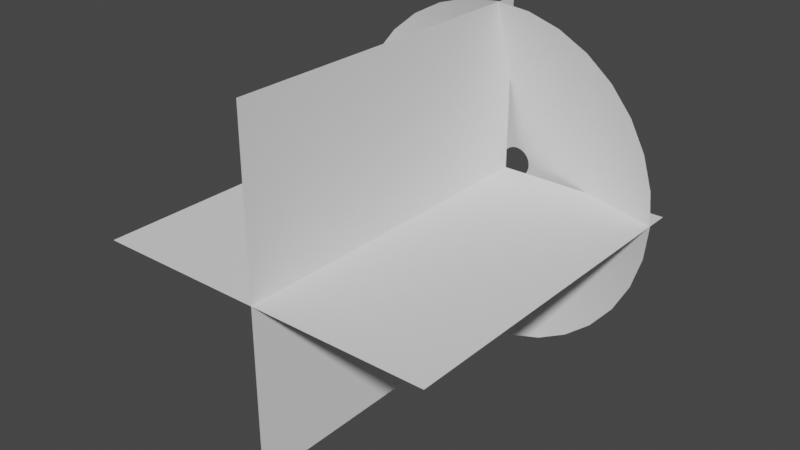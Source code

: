 # Source: untitled.blend  (saved by Blender 3.3.6; exported with 4.5.12 LTS)
import bpy
from mathutils import Matrix  # noqa: F401  (used for matrix-valued properties, if any)

bpy.ops.wm.read_factory_settings(use_empty=True)
scene = bpy.context.scene
scene.name = 'Scene'

# ---- collections
col_collection = bpy.data.collections.new('Collection'); scene.collection.children.link(col_collection)

# ---- world
world_world = bpy.data.worlds.new('World'); scene.world = world_world
world_world.use_nodes = True; world_world.node_tree.nodes.clear()
_N = world_world.node_tree.nodes; _L = world_world.node_tree.links
n0 = _N.new('ShaderNodeOutputWorld'); n0.name = 'World Output'; n0.location = (300, 300)
n1 = _N.new('ShaderNodeBackground'); n1.name = 'Background'; n1.location = (10, 300)
n1.inputs[0].default_value = (0.05088, 0.05088, 0.05088, 1.0)
_L.new(n1.outputs[0], n0.inputs[0])
n0.is_active_output = True
world_world.color = (0.05088, 0.05088, 0.05088)
world_world.use_sun_shadow = False
world_world.sun_shadow_jitter_overblur = 0.0

# ---- meshes
me_circle_001 = bpy.data.meshes.new('Circle.001')
me_circle_001.from_pydata([(0.0, -0.1468, 1.0), (-0.1951, -0.1468, 0.9808), (-0.3827, -0.1468, 0.9239), (-0.5556, -0.1468, 0.8315), (-0.7071, -0.1468, 0.7071), (-0.8315, -0.1468, 0.5556), (-0.9239, -0.1468, 0.3827), (-0.9808, -0.1468, 0.1951), (-1.0, -0.1468, -6.416e-09), (-0.9808, -0.1468, -0.1951), (-0.9239, -0.1468, -0.3827), (-0.8315, -0.1468, -0.5556), (-0.7071, -0.1468, -0.7071), (-0.5556, -0.1468, -0.8315), (-0.3827, -0.1468, -0.9239), (-0.1951, -0.1468, -0.9808), (0.0, -0.1468, -1.0), (0.1951, -0.1468, -0.9808), (0.3827, -0.1468, -0.9239), (0.5556, -0.1468, -0.8315), (0.7071, -0.1468, -0.7071), (0.8315, -0.1468, -0.5556), (0.9239, -0.1468, -0.3827), (0.9808, -0.1468, -0.1951), (1.0, -0.1468, -6.416e-09), (0.9808, -0.1468, 0.1951), (0.9239, -0.1468, 0.3827), (0.8315, -0.1468, 0.5556), (0.7071, -0.1468, 0.7071), (0.5556, -0.1468, 0.8315), (0.3827, -0.1468, 0.9239), (0.1951, -0.1468, 0.9808), (-1.232e-08, 0.101, 0.08994), (-0.01755, 0.101, 0.08821), (-0.03442, 0.101, 0.08309), (-0.04997, 0.101, 0.07478), (-0.0636, 0.101, 0.0636), (-0.07478, 0.101, 0.04997), (-0.08309, 0.101, 0.03442), (-0.08821, 0.101, 0.01755), (-0.08994, 0.101, 1.779e-08), (-0.08821, 0.101, -0.01755), (-0.08309, 0.101, -0.03442), (-0.07478, 0.101, -0.04997), (-0.0636, 0.101, -0.0636), (-0.04997, 0.101, -0.07478), (-0.03442, 0.101, -0.08309), (-0.01755, 0.101, -0.08821), (-1.232e-08, 0.101, -0.08994), (0.01755, 0.101, -0.08821), (0.03442, 0.101, -0.08309), (0.04997, 0.101, -0.07478), (0.0636, 0.101, -0.0636), (0.07478, 0.101, -0.04997), (0.08309, 0.101, -0.03442), (0.08821, 0.101, -0.01755), (0.08994, 0.101, 1.779e-08), (0.08821, 0.101, 0.01755), (0.08309, 0.101, 0.03442), (0.07478, 0.101, 0.04997), (0.0636, 0.101, 0.0636), (0.04997, 0.101, 0.07478), (0.03442, 0.101, 0.08309), (0.01755, 0.101, 0.08821), (-0.4531, -0.00183, -0.3028), (-0.3854, -0.00183, -0.3854), (0.5345, -0.00183, 0.1063), (0.5035, -0.00183, 0.2086), (-0.3028, -0.00183, -0.4531), (0.4531, -0.00183, 0.3028), (-0.2086, -0.00183, -0.5035), (-6.162e-09, -0.00183, 0.545), (-0.1063, -0.00183, 0.5345), (0.3854, -0.00183, 0.3854), (-0.1063, -0.00183, -0.5345), (-0.2086, -0.00183, 0.5035), (0.3028, -0.00183, 0.4531), (-6.162e-09, -0.00183, -0.545), (-0.3028, -0.00183, 0.4531), (0.2086, -0.00183, 0.5035), (0.1063, -0.00183, -0.5345), (-0.3854, -0.00183, 0.3854), (0.1063, -0.00183, 0.5345), (0.2086, -0.00183, -0.5035), (-0.4531, -0.00183, 0.3028), (0.3028, -0.00183, -0.4531), (-0.5035, -0.00183, 0.2086), (0.3854, -0.00183, -0.3854), (-0.5345, -0.00183, 0.1063), (0.4531, -0.00183, -0.3028), (-0.545, -0.00183, 6.607e-09), (0.5035, -0.00183, -0.2086), (-0.5345, -0.00183, -0.1063), (0.5345, -0.00183, -0.1063), (-0.5035, -0.00183, -0.2086), (0.545, -0.00183, 6.607e-09)], [], [(65, 64, 43, 44), (67, 66, 57, 58), (68, 65, 44, 45), (69, 67, 58, 59), (70, 68, 45, 46), (72, 71, 32, 33), (73, 69, 59, 60), (74, 70, 46, 47), (75, 72, 33, 34), (76, 73, 60, 61), (77, 74, 47, 48), (78, 75, 34, 35), (79, 76, 61, 62), (80, 77, 48, 49), (81, 78, 35, 36), (82, 79, 62, 63), (83, 80, 49, 50), (84, 81, 36, 37), (71, 82, 63, 32), (85, 83, 50, 51), (86, 84, 37, 38), (87, 85, 51, 52), (88, 86, 38, 39), (89, 87, 52, 53), (90, 88, 39, 40), (91, 89, 53, 54), (92, 90, 40, 41), (93, 91, 54, 55), (94, 92, 41, 42), (95, 93, 55, 56), (64, 94, 42, 43), (66, 95, 56, 57), (25, 24, 95, 66), (11, 10, 94, 64), (24, 23, 93, 95), (10, 9, 92, 94), (23, 22, 91, 93), (9, 8, 90, 92), (22, 21, 89, 91), (8, 7, 88, 90), (21, 20, 87, 89), (7, 6, 86, 88), (20, 19, 85, 87), (6, 5, 84, 86), (19, 18, 83, 85), (0, 31, 82, 71), (5, 4, 81, 84), (18, 17, 80, 83), (31, 30, 79, 82), (4, 3, 78, 81), (17, 16, 77, 80), (30, 29, 76, 79), (3, 2, 75, 78), (16, 15, 74, 77), (29, 28, 73, 76), (2, 1, 72, 75), (15, 14, 70, 74), (28, 27, 69, 73), (1, 0, 71, 72), (14, 13, 68, 70), (27, 26, 67, 69), (13, 12, 65, 68), (26, 25, 66, 67), (12, 11, 64, 65)])
me_circle_001.polygons.foreach_set('use_smooth', [True] * 64)
_uv = me_circle_001.uv_layers.new(name='UVMap')
_uv.uv.foreach_set('vector', [0.9678, 0.5, 0.9366, 0.5, 0.9376, 1.0, 0.9688, 1.0, 0.4064, 0.5, 0.3753, 0.5, 0.3763, 1.0, 0.4074, 1.0, 0.999, 0.5, 0.9678, 0.5, 0.9688, 1.0, 1.0, 1.0, 0.4376, 0.5, 0.4064, 0.5, 0.4074, 1.0, 0.4386, 1.0, 0.03219, 0.5, 0.001001, 0.5, 0.002002, 1.0, 0.03319, 1.0, 0.6247, 0.5, 0.5936, 0.5, 0.5946, 1.0, 0.6258, 1.0, 0.4688, 0.5, 0.4376, 0.5, 0.4386, 1.0, 0.4698, 1.0, 0.06338, 0.5, 0.03219, 0.5, 0.03319, 1.0, 0.06438, 1.0, 0.6559, 0.5, 0.6247, 0.5, 0.6258, 1.0, 0.6569, 1.0, 0.5, 0.5, 0.4688, 0.5, 0.4698, 1.0, 0.501, 1.0, 0.09456, 0.5, 0.06338, 0.5, 0.06438, 1.0, 0.09556, 1.0, 0.6871, 0.5, 0.6559, 0.5, 0.6569, 1.0, 0.6881, 1.0, 0.5312, 0.5, 0.5, 0.5, 0.501, 1.0, 0.5322, 1.0, 0.1258, 0.5, 0.09456, 0.5, 0.09556, 1.0, 0.1268, 1.0, 0.7183, 0.5, 0.6871, 0.5, 0.6881, 1.0, 0.7193, 1.0, 0.5624, 0.5, 0.5312, 0.5, 0.5322, 1.0, 0.5634, 1.0, 0.1569, 0.5, 0.1258, 0.5, 0.1268, 1.0, 0.1579, 1.0, 0.7495, 0.5, 0.7183, 0.5, 0.7193, 1.0, 0.7505, 1.0, 0.5936, 0.5, 0.5624, 0.5, 0.5634, 1.0, 0.5946, 1.0, 0.1881, 0.5, 0.1569, 0.5, 0.1579, 1.0, 0.1891, 1.0, 0.7807, 0.5, 0.7495, 0.5, 0.7505, 1.0, 0.7817, 1.0, 0.2193, 0.5, 0.1881, 0.5, 0.1891, 1.0, 0.2203, 1.0, 0.8119, 0.5, 0.7807, 0.5, 0.7817, 1.0, 0.8129, 1.0, 0.2505, 0.5, 0.2193, 0.5, 0.2203, 1.0, 0.2515, 1.0, 0.8431, 0.5, 0.8119, 0.5, 0.8129, 1.0, 0.8441, 1.0, 0.2817, 0.5, 0.2505, 0.5, 0.2515, 1.0, 0.2827, 1.0, 0.8742, 0.5, 0.8431, 0.5, 0.8441, 1.0, 0.8753, 1.0, 0.3129, 0.5, 0.2817, 0.5, 0.2827, 1.0, 0.3139, 1.0, 0.9054, 0.5, 0.8742, 0.5, 0.8753, 1.0, 0.9064, 1.0, 0.3441, 0.5, 0.3129, 0.5, 0.3139, 1.0, 0.3451, 1.0, 0.9366, 0.5, 0.9054, 0.5, 0.9064, 1.0, 0.9376, 1.0, 0.3753, 0.5, 0.3441, 0.5, 0.3451, 1.0, 0.3763, 1.0, 0.3742, 0.0, 0.3431, 0.0, 0.3441, 0.5, 0.3753, 0.5, 0.9356, 0.0, 0.9044, 0.0, 0.9054, 0.5, 0.9366, 0.5, 0.3431, 0.0, 0.3119, 0.0, 0.3129, 0.5, 0.3441, 0.5, 0.9044, 0.0, 0.8732, 0.0, 0.8742, 0.5, 0.9054, 0.5, 0.3119, 0.0, 0.2807, 0.0, 0.2817, 0.5, 0.3129, 0.5, 0.8732, 0.0, 0.8421, 0.0, 0.8431, 0.5, 0.8742, 0.5, 0.2807, 0.0, 0.2495, 0.0, 0.2505, 0.5, 0.2817, 0.5, 0.8421, 0.0, 0.8109, 0.0, 0.8119, 0.5, 0.8431, 0.5, 0.2495, 0.0, 0.2183, 0.0, 0.2193, 0.5, 0.2505, 0.5, 0.8109, 0.0, 0.7797, 0.0, 0.7807, 0.5, 0.8119, 0.5, 0.2183, 0.0, 0.1871, 0.0, 0.1881, 0.5, 0.2193, 0.5, 0.7797, 0.0, 0.7485, 0.0, 0.7495, 0.5, 0.7807, 0.5, 0.1871, 0.0, 0.1559, 0.0, 0.1569, 0.5, 0.1881, 0.5, 0.5926, 0.0, 0.5614, 0.0, 0.5624, 0.5, 0.5936, 0.5, 0.7485, 0.0, 0.7173, 0.0, 0.7183, 0.5, 0.7495, 0.5, 0.1559, 0.0, 0.1247, 0.0, 0.1258, 0.5, 0.1569, 0.5, 0.5614, 0.0, 0.5302, 0.0, 0.5312, 0.5, 0.5624, 0.5, 0.7173, 0.0, 0.6861, 0.0, 0.6871, 0.5, 0.7183, 0.5, 0.1247, 0.0, 0.09356, 0.0, 0.09456, 0.5, 0.1258, 0.5, 0.5302, 0.0, 0.499, 0.0, 0.5, 0.5, 0.5312, 0.5, 0.6861, 0.0, 0.6549, 0.0, 0.6559, 0.5, 0.6871, 0.5, 0.09356, 0.0, 0.06237, 0.0, 0.06338, 0.5, 0.09456, 0.5, 0.499, 0.0, 0.4678, 0.0, 0.4688, 0.5, 0.5, 0.5, 0.6549, 0.0, 0.6237, 0.0, 0.6247, 0.5, 0.6559, 0.5, 0.06237, 0.0, 0.03119, 0.0, 0.03219, 0.5, 0.06338, 0.5, 0.4678, 0.0, 0.4366, 0.0, 0.4376, 0.5, 0.4688, 0.5, 0.6237, 0.0, 0.5926, 0.0, 0.5936, 0.5, 0.6247, 0.5, 0.03119, 0.0, 0.0, 0.0, 0.001001, 0.5, 0.03219, 0.5, 0.4366, 0.0, 0.4054, 0.0, 0.4064, 0.5, 0.4376, 0.5, 0.998, 0.0, 0.9668, 0.0, 0.9678, 0.5, 0.999, 0.5, 0.4054, 0.0, 0.3742, 0.0, 0.3753, 0.5, 0.4064, 0.5, 0.9668, 0.0, 0.9356, 0.0, 0.9366, 0.5, 0.9678, 0.5])
me_circle_001.update()
me_plane_001 = bpy.data.meshes.new('Plane.001')
me_plane_001.from_pydata([(-0.9956, -1.991, 0.0), (0.9956, -1.991, 0.0), (-0.9956, 0.0, 0.0), (0.9956, 0.0, 0.0), (5.96e-08, -1.991, 0.9956), (-5.96e-08, -1.991, -0.9956), (5.96e-08, -5.96e-08, 0.9956), (-5.96e-08, -5.96e-08, -0.9956)], [], [(0, 1, 3, 2), (4, 5, 7, 6)])
_uv = me_plane_001.uv_layers.new(name='UVMap')
_uv.uv.foreach_set('vector', [1.0, 1.0, 0.0, 1.0, 0.0, 0.0, 1.0, 0.0, 1.0, 1.0, 0.0, 1.0, 0.0, 0.0, 1.0, 0.0])
me_plane_001.update()

# ---- objects
ob_conemuzzle = bpy.data.objects.new('coneMuzzle', me_circle_001)
ob_plane = bpy.data.objects.new('Plane', me_plane_001)

# ---- transforms, parenting, visibility, modifiers, constraints
ob_conemuzzle.location = (0.0, 0.0, 0.0)
ob_plane.location = (0.0, 0.0, 0.0)

# ---- collection membership
col_collection.objects.link(ob_conemuzzle)
col_collection.objects.link(ob_plane)

# ---- scene / render settings (as saved in the file)
scene.frame_start = 1; scene.frame_end = 250; scene.frame_set(22)
scene.render.engine = 'BLENDER_EEVEE_NEXT'
scene.cycles.sampling_pattern = 'TABULATED_SOBOL'
scene.cycles.use_light_tree = False
scene.view_settings.view_transform = 'Filmic'
bpy.context.view_layer.update()

# ---- added for rendering (the .blend has no active camera and no usable light): camera, sun
cam_auto = bpy.data.cameras.new('AutoCamera')
cam_auto.lens = 50.0
cam_auto.sensor_width = 36.0
cam_auto.clip_end = 1000.0
ob_auto_camera = bpy.data.objects.new('AutoCamera', cam_auto)
scene.collection.objects.link(ob_auto_camera)
ob_auto_camera.location = (3.25508, -4.85117, 2.60406)
ob_auto_camera.rotation_euler = (1.09748, -7.21219e-08, 0.694738)
scene.camera = ob_auto_camera
light_auto_sun = bpy.data.lights.new('AutoSun', 'SUN')
light_auto_sun.energy = 3.0
light_auto_sun.angle = 0.0523599
ob_auto_sun = bpy.data.objects.new('AutoSun', light_auto_sun)
scene.collection.objects.link(ob_auto_sun)
ob_auto_sun.rotation_euler = (0.872665, 0.174533, 0.523599)
bpy.context.view_layer.update()
